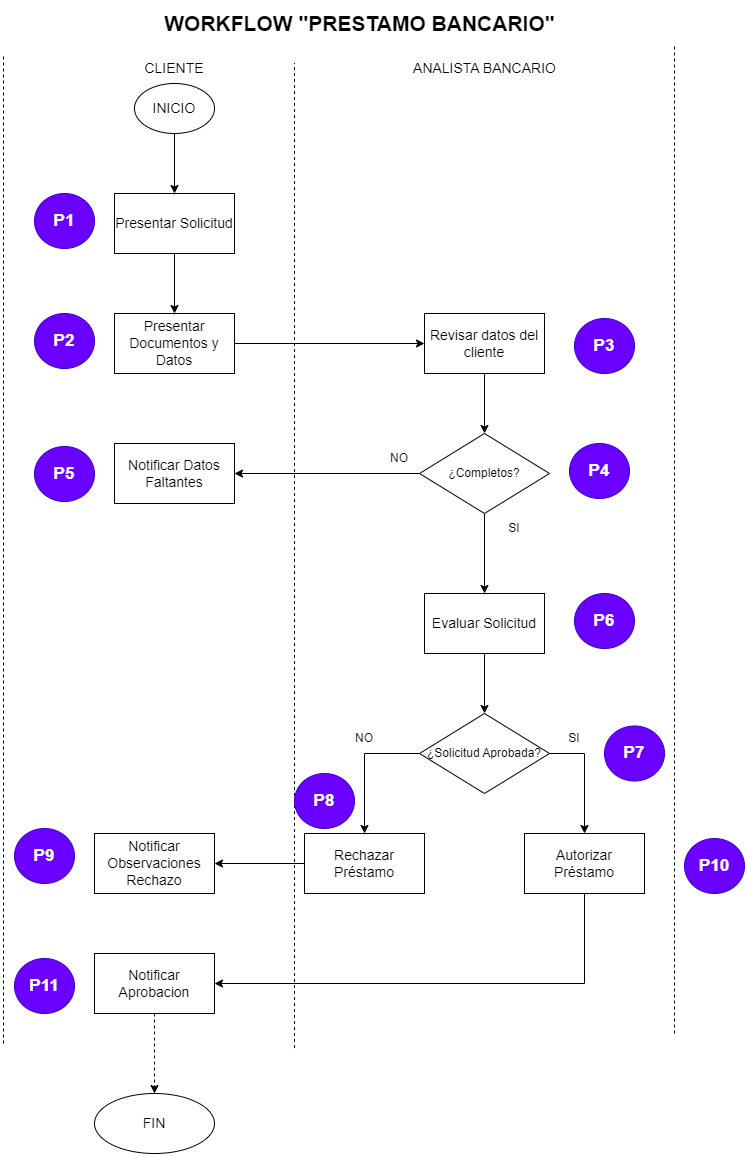

The diagram above was exported from draw.io. Its source (the exported page's mxGraphModel, read from the mxfile embedded in the PNG):
<mxGraphModel dx="3095" dy="1305" grid="1" gridSize="10" guides="1" tooltips="1" connect="1" arrows="1" fold="1" page="1" pageScale="1" pageWidth="850" pageHeight="1100" math="0" shadow="0">
  <root>
    <mxCell id="0" />
    <mxCell id="1" parent="0" />
    <mxCell id="2" value="CLIENTE" style="text;html=1;strokeColor=none;fillColor=none;align=center;verticalAlign=middle;whiteSpace=wrap;rounded=0;fontSize=14;" vertex="1" parent="1">
      <mxGeometry x="140" y="130" width="60" height="30" as="geometry" />
    </mxCell>
    <mxCell id="3" value="ANALISTA BANCARIO" style="text;html=1;align=center;verticalAlign=middle;resizable=0;points=[];autosize=1;strokeColor=none;fillColor=none;fontSize=14;" vertex="1" parent="1">
      <mxGeometry x="395" y="130" width="170" height="30" as="geometry" />
    </mxCell>
    <mxCell id="4" value="&lt;font style=&quot;font-size: 21px;&quot;&gt;WORKFLOW &quot;PRESTAMO BANCARIO&quot;&lt;/font&gt;" style="text;html=1;align=center;verticalAlign=middle;resizable=0;points=[];autosize=1;strokeColor=none;fillColor=none;fontStyle=1" vertex="1" parent="1">
      <mxGeometry x="150" y="80" width="410" height="40" as="geometry" />
    </mxCell>
    <mxCell id="5" value="" style="endArrow=none;html=1;rounded=0;fontSize=14;dashed=1;" edge="1" parent="1">
      <mxGeometry width="50" height="50" relative="1" as="geometry">
        <mxPoint x="290" y="1124.5455322265625" as="sourcePoint" />
        <mxPoint x="290" y="140" as="targetPoint" />
      </mxGeometry>
    </mxCell>
    <mxCell id="6" value="" style="endArrow=none;html=1;rounded=0;fontSize=14;dashed=1;" edge="1" parent="1">
      <mxGeometry width="50" height="50" relative="1" as="geometry">
        <mxPoint x="670" y="1110" as="sourcePoint" />
        <mxPoint x="670" y="120" as="targetPoint" />
      </mxGeometry>
    </mxCell>
    <mxCell id="7" style="edgeStyle=orthogonalEdgeStyle;rounded=0;orthogonalLoop=1;jettySize=auto;html=1;" edge="1" source="8" target="12" parent="1">
      <mxGeometry relative="1" as="geometry" />
    </mxCell>
    <mxCell id="8" value="Presentar Solicitud" style="rounded=0;whiteSpace=wrap;html=1;fontSize=14;" vertex="1" parent="1">
      <mxGeometry x="110" y="270" width="120" height="60" as="geometry" />
    </mxCell>
    <mxCell id="9" style="edgeStyle=orthogonalEdgeStyle;rounded=0;orthogonalLoop=1;jettySize=auto;html=1;" edge="1" source="10" target="8" parent="1">
      <mxGeometry relative="1" as="geometry" />
    </mxCell>
    <mxCell id="10" value="INICIO" style="ellipse;whiteSpace=wrap;html=1;fontSize=14;" vertex="1" parent="1">
      <mxGeometry x="130" y="160" width="80" height="50" as="geometry" />
    </mxCell>
    <mxCell id="11" style="edgeStyle=orthogonalEdgeStyle;rounded=0;orthogonalLoop=1;jettySize=auto;html=1;" edge="1" source="12" target="14" parent="1">
      <mxGeometry relative="1" as="geometry" />
    </mxCell>
    <mxCell id="12" value="Presentar Documentos y Datos" style="rounded=0;whiteSpace=wrap;html=1;fontSize=14;" vertex="1" parent="1">
      <mxGeometry x="110" y="390" width="120" height="60" as="geometry" />
    </mxCell>
    <mxCell id="13" style="edgeStyle=orthogonalEdgeStyle;rounded=0;orthogonalLoop=1;jettySize=auto;html=1;" edge="1" source="14" target="19" parent="1">
      <mxGeometry relative="1" as="geometry" />
    </mxCell>
    <mxCell id="14" value="Revisar datos del cliente" style="rounded=0;whiteSpace=wrap;html=1;fontSize=14;" vertex="1" parent="1">
      <mxGeometry x="420" y="390" width="120" height="60" as="geometry" />
    </mxCell>
    <mxCell id="15" style="edgeStyle=orthogonalEdgeStyle;rounded=0;orthogonalLoop=1;jettySize=auto;html=1;" edge="1" source="16" target="26" parent="1">
      <mxGeometry relative="1" as="geometry" />
    </mxCell>
    <mxCell id="16" value="Evaluar Solicitud" style="rounded=0;whiteSpace=wrap;html=1;fontSize=14;" vertex="1" parent="1">
      <mxGeometry x="420" y="670" width="120" height="60" as="geometry" />
    </mxCell>
    <mxCell id="17" style="edgeStyle=orthogonalEdgeStyle;rounded=0;orthogonalLoop=1;jettySize=auto;html=1;" edge="1" source="19" target="16" parent="1">
      <mxGeometry relative="1" as="geometry" />
    </mxCell>
    <mxCell id="18" style="edgeStyle=orthogonalEdgeStyle;rounded=0;orthogonalLoop=1;jettySize=auto;html=1;" edge="1" source="19" target="33" parent="1">
      <mxGeometry relative="1" as="geometry" />
    </mxCell>
    <mxCell id="19" value="¿Completos?" style="rhombus;whiteSpace=wrap;html=1;" vertex="1" parent="1">
      <mxGeometry x="415" y="510" width="130" height="80" as="geometry" />
    </mxCell>
    <mxCell id="20" style="edgeStyle=orthogonalEdgeStyle;rounded=0;orthogonalLoop=1;jettySize=auto;html=1;" edge="1" source="21" target="27" parent="1">
      <mxGeometry relative="1" as="geometry" />
    </mxCell>
    <mxCell id="21" value="Rechazar Préstamo" style="rounded=0;whiteSpace=wrap;html=1;fontSize=14;" vertex="1" parent="1">
      <mxGeometry x="300" y="910" width="120" height="60" as="geometry" />
    </mxCell>
    <mxCell id="22" style="edgeStyle=orthogonalEdgeStyle;rounded=0;orthogonalLoop=1;jettySize=auto;html=1;" edge="1" source="23" target="29" parent="1">
      <mxGeometry relative="1" as="geometry">
        <Array as="points">
          <mxPoint x="580" y="1060" />
        </Array>
      </mxGeometry>
    </mxCell>
    <mxCell id="23" value="Autorizar Préstamo" style="rounded=0;whiteSpace=wrap;html=1;fontSize=14;" vertex="1" parent="1">
      <mxGeometry x="520" y="910" width="120" height="60" as="geometry" />
    </mxCell>
    <mxCell id="24" style="edgeStyle=orthogonalEdgeStyle;rounded=0;orthogonalLoop=1;jettySize=auto;html=1;" edge="1" source="26" target="23" parent="1">
      <mxGeometry relative="1" as="geometry">
        <Array as="points">
          <mxPoint x="580" y="830" />
        </Array>
      </mxGeometry>
    </mxCell>
    <mxCell id="25" style="edgeStyle=orthogonalEdgeStyle;rounded=0;orthogonalLoop=1;jettySize=auto;html=1;" edge="1" source="26" target="21" parent="1">
      <mxGeometry relative="1" as="geometry">
        <Array as="points">
          <mxPoint x="360" y="830" />
        </Array>
      </mxGeometry>
    </mxCell>
    <mxCell id="26" value="¿Solicitud Aprobada?" style="rhombus;whiteSpace=wrap;html=1;" vertex="1" parent="1">
      <mxGeometry x="415" y="790" width="130" height="80" as="geometry" />
    </mxCell>
    <mxCell id="27" value="Notificar Observaciones Rechazo" style="rounded=0;whiteSpace=wrap;html=1;fontSize=14;" vertex="1" parent="1">
      <mxGeometry x="90" y="910" width="120" height="60" as="geometry" />
    </mxCell>
    <mxCell id="28" value="" style="edgeStyle=orthogonalEdgeStyle;rounded=0;orthogonalLoop=1;jettySize=auto;html=1;dashed=1;" edge="1" source="29" target="34" parent="1">
      <mxGeometry relative="1" as="geometry" />
    </mxCell>
    <mxCell id="29" value="Notificar Aprobacion" style="rounded=0;whiteSpace=wrap;html=1;fontSize=14;" vertex="1" parent="1">
      <mxGeometry x="90" y="1030" width="120" height="60" as="geometry" />
    </mxCell>
    <mxCell id="30" value="" style="endArrow=none;html=1;rounded=0;fontSize=14;dashed=1;" edge="1" parent="1">
      <mxGeometry width="50" height="50" relative="1" as="geometry">
        <mxPoint x="-1" y="1120" as="sourcePoint" />
        <mxPoint x="-1" y="130" as="targetPoint" />
      </mxGeometry>
    </mxCell>
    <mxCell id="31" value="NO" style="text;html=1;strokeColor=none;fillColor=none;align=center;verticalAlign=middle;whiteSpace=wrap;rounded=0;" vertex="1" parent="1">
      <mxGeometry x="365" y="520" width="60" height="30" as="geometry" />
    </mxCell>
    <mxCell id="32" value="SI" style="text;html=1;strokeColor=none;fillColor=none;align=center;verticalAlign=middle;whiteSpace=wrap;rounded=0;" vertex="1" parent="1">
      <mxGeometry x="480" y="590" width="60" height="30" as="geometry" />
    </mxCell>
    <mxCell id="33" value="Notificar Datos Faltantes" style="rounded=0;whiteSpace=wrap;html=1;fontSize=14;" vertex="1" parent="1">
      <mxGeometry x="110" y="520" width="120" height="60" as="geometry" />
    </mxCell>
    <mxCell id="34" value="FIN" style="ellipse;whiteSpace=wrap;html=1;fontSize=14;rounded=0;" vertex="1" parent="1">
      <mxGeometry x="90" y="1170" width="120" height="60" as="geometry" />
    </mxCell>
    <mxCell id="35" value="&lt;font style=&quot;font-size: 17px;&quot;&gt;&lt;b&gt;P1&lt;/b&gt;&lt;/font&gt;" style="ellipse;whiteSpace=wrap;html=1;rounded=1;glass=0;sketch=0;fillStyle=solid;fillColor=#6a00ff;fontColor=#ffffff;strokeColor=#3700CC;" vertex="1" parent="1">
      <mxGeometry x="30" y="270" width="60" height="55" as="geometry" />
    </mxCell>
    <mxCell id="36" value="&lt;font style=&quot;font-size: 17px;&quot;&gt;&lt;b&gt;P2&lt;/b&gt;&lt;/font&gt;" style="ellipse;whiteSpace=wrap;html=1;rounded=1;glass=0;sketch=0;fillStyle=solid;fillColor=#6a00ff;fontColor=#ffffff;strokeColor=#3700CC;" vertex="1" parent="1">
      <mxGeometry x="30" y="390" width="60" height="55" as="geometry" />
    </mxCell>
    <mxCell id="37" value="&lt;font style=&quot;font-size: 17px;&quot;&gt;&lt;b&gt;P3&lt;/b&gt;&lt;/font&gt;" style="ellipse;whiteSpace=wrap;html=1;rounded=1;glass=0;sketch=0;fillStyle=solid;fillColor=#6a00ff;fontColor=#ffffff;strokeColor=#3700CC;" vertex="1" parent="1">
      <mxGeometry x="570" y="395" width="60" height="55" as="geometry" />
    </mxCell>
    <mxCell id="38" value="&lt;font style=&quot;font-size: 17px;&quot;&gt;&lt;b&gt;P4&lt;/b&gt;&lt;/font&gt;" style="ellipse;whiteSpace=wrap;html=1;rounded=1;glass=0;sketch=0;fillStyle=solid;fillColor=#6a00ff;fontColor=#ffffff;strokeColor=#3700CC;" vertex="1" parent="1">
      <mxGeometry x="565" y="520" width="60" height="55" as="geometry" />
    </mxCell>
    <mxCell id="39" value="&lt;font style=&quot;font-size: 17px;&quot;&gt;&lt;b&gt;P5&lt;/b&gt;&lt;/font&gt;" style="ellipse;whiteSpace=wrap;html=1;rounded=1;glass=0;sketch=0;fillStyle=solid;fillColor=#6a00ff;fontColor=#ffffff;strokeColor=#3700CC;" vertex="1" parent="1">
      <mxGeometry x="30" y="523" width="60" height="55" as="geometry" />
    </mxCell>
    <mxCell id="40" value="&lt;span style=&quot;font-size: 17px;&quot;&gt;&lt;b&gt;P6&lt;/b&gt;&lt;/span&gt;" style="ellipse;whiteSpace=wrap;html=1;rounded=1;glass=0;sketch=0;fillStyle=solid;fillColor=#6a00ff;fontColor=#ffffff;strokeColor=#3700CC;" vertex="1" parent="1">
      <mxGeometry x="570" y="670" width="60" height="55" as="geometry" />
    </mxCell>
    <mxCell id="41" value="&lt;font style=&quot;font-size: 17px;&quot;&gt;&lt;b&gt;P7&lt;/b&gt;&lt;/font&gt;" style="ellipse;whiteSpace=wrap;html=1;rounded=1;glass=0;sketch=0;fillStyle=solid;fillColor=#6a00ff;fontColor=#ffffff;strokeColor=#3700CC;" vertex="1" parent="1">
      <mxGeometry x="600" y="802.5" width="60" height="55" as="geometry" />
    </mxCell>
    <mxCell id="42" value="&lt;font style=&quot;font-size: 17px;&quot;&gt;&lt;b&gt;P8&lt;/b&gt;&lt;/font&gt;" style="ellipse;whiteSpace=wrap;html=1;rounded=1;glass=0;sketch=0;fillStyle=solid;fillColor=#6a00ff;fontColor=#ffffff;strokeColor=#3700CC;" vertex="1" parent="1">
      <mxGeometry x="290" y="850" width="60" height="55" as="geometry" />
    </mxCell>
    <mxCell id="43" value="&lt;span style=&quot;font-size: 17px;&quot;&gt;&lt;b&gt;P9&lt;/b&gt;&lt;/span&gt;" style="ellipse;whiteSpace=wrap;html=1;rounded=1;glass=0;sketch=0;fillStyle=solid;fillColor=#6a00ff;fontColor=#ffffff;strokeColor=#3700CC;" vertex="1" parent="1">
      <mxGeometry x="10" y="905" width="60" height="55" as="geometry" />
    </mxCell>
    <mxCell id="44" value="NO" style="text;html=1;strokeColor=none;fillColor=none;align=center;verticalAlign=middle;whiteSpace=wrap;rounded=0;" vertex="1" parent="1">
      <mxGeometry x="330" y="800" width="60" height="30" as="geometry" />
    </mxCell>
    <mxCell id="45" value="SI" style="text;html=1;strokeColor=none;fillColor=none;align=center;verticalAlign=middle;whiteSpace=wrap;rounded=0;" vertex="1" parent="1">
      <mxGeometry x="540" y="800" width="60" height="30" as="geometry" />
    </mxCell>
    <mxCell id="46" value="&lt;span style=&quot;font-size: 17px;&quot;&gt;&lt;b&gt;P10&lt;/b&gt;&lt;/span&gt;" style="ellipse;whiteSpace=wrap;html=1;rounded=1;glass=0;sketch=0;fillStyle=solid;fillColor=#6a00ff;fontColor=#ffffff;strokeColor=#3700CC;" vertex="1" parent="1">
      <mxGeometry x="680" y="915" width="60" height="55" as="geometry" />
    </mxCell>
    <mxCell id="47" value="&lt;span style=&quot;font-size: 17px;&quot;&gt;&lt;b&gt;P11&lt;/b&gt;&lt;/span&gt;" style="ellipse;whiteSpace=wrap;html=1;rounded=1;glass=0;sketch=0;fillStyle=solid;fillColor=#6a00ff;fontColor=#ffffff;strokeColor=#3700CC;" vertex="1" parent="1">
      <mxGeometry x="10" y="1035" width="60" height="55" as="geometry" />
    </mxCell>
  </root>
</mxGraphModel>